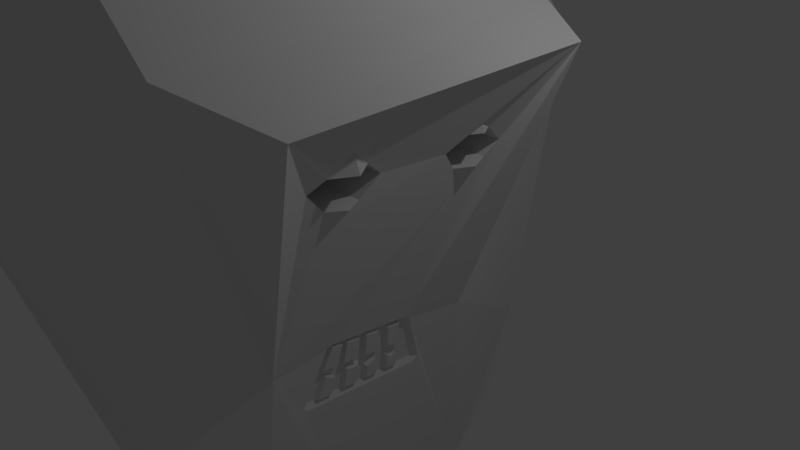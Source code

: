 # Source: visage.blend  (saved by Blender 2.78.0; exported with 4.5.12 LTS)
import bpy
from mathutils import Matrix  # noqa: F401  (used for matrix-valued properties, if any)

bpy.ops.wm.read_factory_settings(use_empty=True)
scene = bpy.context.scene
scene.name = 'Scene'

# ---- collections
col_collection_1 = bpy.data.collections.new('Collection 1'); scene.collection.children.link(col_collection_1)

# ---- materials (node trees are filled in below, after node groups)
mat_material = bpy.data.materials.new('Material')
mat_material.alpha_threshold = 0.0
mat_material.use_transparent_shadow = False
mat_material.roughness = 0.5
mat_material.line_color = (0.0, 0.0, 0.0, 1.0)

# ---- material node trees

# ---- world
world_world = bpy.data.worlds.new('World'); scene.world = world_world
world_world.color = (0.05088, 0.05088, 0.05088)
world_world.use_sun_shadow = False
world_world.sun_shadow_jitter_overblur = 0.0
world_world.cycles.sampling_method = 'MANUAL'

# ---- cameras
cam_camera = bpy.data.cameras.new('Camera')
cam_camera.clip_end = 100.0
cam_camera.lens = 35.0
cam_camera.sensor_width = 32.0
cam_camera.sensor_height = 18.0
cam_camera.ortho_scale = 7.314
cam_camera.dof.focus_distance = 0.0
cam_camera.dof.aperture_fstop = 128.0

# ---- lights
light_lamp = bpy.data.lights.new('Lamp', 'POINT')
light_lamp.transmission_factor = 0.0
light_lamp.cutoff_distance = 30.0
light_lamp.energy = 100.0
light_lamp.shadow_buffer_clip_start = 1.001
light_lamp.shadow_soft_size = 0.1
light_lamp.shadow_maximum_resolution = 0.006
light_lamp.use_absolute_resolution = True

# ---- meshes
me_cube = bpy.data.meshes.new('Cube')
me_cube.from_pydata([(-5.13, 0.3142, -0.7094), (-7.229, -0.5804, -0.426), (-14.19, -0.4169, 0.1662), (-9.892, 0.1467, -0.2233), (-6.98, 0.4492, 0.5849), (-7.731, -0.3566, 0.6672), (-12.8, -0.35, 0.5065), (-11.26, 0.3279, 0.5742), (1.0, 0.03815, 1.0), (1.0, -0.2763, 1.0), (1.0, -1.0, 0.3936), (-4.948, -0.04791, -0.7529), (1.0, -0.04896, -0.8718), (1.0, -0.7784, 0.8121), (1.0, -0.732, -0.3093), (1.0, -0.4509, -0.7989), (1.0, 0.3223, -0.7584), (1.0, 0.584, -0.3168), (-0.3634, 0.6348, 0.5621), (1.0, 0.4181, 0.7852), (-5.491, 0.2544, -0.8292), (1.0, 0.4821, -0.5449), (-6.56, 0.6962, 0.2614), (-11.55, -0.4666, -0.06003), (10.01, -0.5543, 0.464), (1.0, 0.3286, -0.7039), (10.42, 0.2695, 0.4932), (5.782, -0.7116, 0.5459), (5.781, 0.3319, 0.5697), (4.195, -0.461, -0.08005), (4.015, 0.1812, -0.1211), (7.264, -0.4342, 0.3249), (7.976, -0.3297, 0.3811), (7.406, -0.2378, 0.3211), (6.845, -0.3451, 0.2452), (7.791, -0.2876, 0.3536), (7.65, -0.3921, 0.3475), (7.109, -0.3868, 0.2825), (7.19, -0.2928, 0.2823), (2.444, -0.4076, 0.3188), (2.626, -0.3869, 0.3393), (2.753, -0.2923, 0.3447), (2.616, -0.2565, 0.3237), (2.304, -0.3005, 0.2898), (2.229, -0.3849, 0.2896), (8.564, -0.3366, 0.3508), (7.807, -0.3408, 0.2824), (7.487, -0.04073, 0.3133), (8.064, 0.0455, 0.374), (7.557, 0.1401, 0.3057), (6.841, 0.04178, 0.2296), (7.846, 0.08627, 0.3445), (7.77, 0.001591, 0.3431), (7.173, -0.0006478, 0.2727), (7.279, 0.1019, 0.2761), (2.938, 0.009409, 0.2815), (3.154, -0.02057, 0.3097), (3.372, 0.006341, 0.3331), (3.441, 0.0801, 0.3347), (3.225, 0.1189, 0.3058), (3.028, 0.08893, 0.2851), (7.857, 0.04657, 0.2743), (8.386, 0.04699, 0.3439), (3.802, -0.2845, -0.07013), (3.742, -0.02978, -0.0954), (3.302, -0.3496, -0.1942), (3.274, 0.0224, -0.2159), (3.801, -0.2797, -0.07061), (3.792, -0.243, -0.07425), (3.591, -0.3058, -0.1227), (3.569, -0.2537, -0.1302), (3.789, -0.2321, -0.07533), (3.778, -0.1848, -0.08002), (3.572, -0.2408, -0.13), (3.552, -0.1838, -0.1373), (3.775, -0.17, -0.08149), (3.762, -0.1163, -0.08682), (3.549, -0.1657, -0.1389), (3.544, -0.1098, -0.1423), (3.757, -0.095, -0.08893), (3.745, -0.04281, -0.09411), (3.536, -0.091, -0.1451), (3.493, -0.03972, -0.158), (3.282, -0.08578, -0.2096), (3.279, -0.03899, -0.2123), (3.483, -0.09031, -0.1586), (3.423, -0.06745, -0.1746), (3.447, -0.04803, -0.1692), (3.288, -0.1594, -0.2053), (3.284, -0.1071, -0.2084), (3.442, -0.16, -0.1661), (3.494, -0.12, -0.1545), (3.293, -0.2374, -0.2007), (3.289, -0.1803, -0.2041), (3.515, -0.2276, -0.145), (3.501, -0.1758, -0.1505), (3.3, -0.3204, -0.1959), (3.295, -0.2637, -0.1992), (3.532, -0.2949, -0.1381), (3.486, -0.259, -0.1512), (4.127, -0.2778, -0.07276), (3.931, -0.303, -0.1214), (3.912, -0.2558, -0.128), (4.116, -0.2461, -0.07673), (3.914, -0.2362, -0.1283), (4.113, -0.2293, -0.07821), (4.102, -0.1895, -0.08264), (3.898, -0.1887, -0.1343), (4.095, -0.1647, -0.08539), (3.892, -0.1616, -0.1368), (3.891, -0.1163, -0.1389), (4.085, -0.1223, -0.08954), (3.877, -0.08403, -0.1437), (4.076, -0.08951, -0.09295), (4.066, -0.05094, -0.09708), (3.848, -0.04658, -0.1525), (3.843, -0.2917, -0.1442), (3.808, -0.2656, -0.1541), (3.645, -0.2697, -0.1952), (3.648, -0.3134, -0.1926), (3.828, -0.2216, -0.1507), (3.647, -0.2301, -0.1961), (3.643, -0.1884, -0.1989), (3.815, -0.1847, -0.1553), (3.641, -0.1514, -0.2009), (3.76, -0.1528, -0.1707), (3.8, -0.1265, -0.1617), (3.636, -0.1173, -0.2034), (3.632, -0.0806, -0.2059), (3.78, -0.08439, -0.1684), (3.737, -0.06834, -0.1797), (3.756, -0.05234, -0.1756), (3.627, -0.04595, -0.2085), (4.139, -0.2961, -0.06898), (4.072, -0.01145, -0.09722), (3.634, -0.3597, -0.1968), (3.599, -0.3513, -0.2069), (3.567, 0.02108, -0.2284), (3.6, 0.03971, -0.2188), (4.16, -0.03167, -0.08532), (4.197, -0.2792, -0.06337), (1.0, 0.5995, 0.2871), (-0.5485, 0.8563, 0.3714)], [], [(0, 20, 11, 3), (4, 7, 6, 5, 9, 8), (0, 21, 25, 16, 20), (1, 10, 23), (2, 6, 7, 3), (4, 22, 3, 7), (12, 15, 1), (10, 13, 5), (9, 13, 27, 28, 19, 8), (5, 13, 9), (20, 16, 12, 11), (21, 0, 22, 142, 17), (18, 22, 4, 19), (19, 4, 8), (3, 22, 0), (3, 11, 23, 2), (23, 11, 12, 1), (1, 15, 14, 10), (15, 29, 10, 14), (19, 28, 30, 141), (28, 27, 24, 26), (30, 134, 138, 137, 136, 135, 133, 29, 15, 12, 16, 25), (26, 24, 29, 34, 37, 31, 36, 32), (32, 45, 35), (33, 38, 34, 50, 53, 47, 52, 48, 26, 32, 35), (35, 41, 42, 33), (38, 46, 34), (37, 44, 39, 31), (41, 40, 39, 44, 43, 42), (33, 42, 43, 38), (38, 43, 44, 37, 46), (31, 39, 40, 36), (36, 40, 41, 35, 45), (45, 32, 36), (34, 46, 37), (26, 48, 51, 49, 54, 50, 34, 29, 133, 140, 139, 134, 30), (50, 61, 53), (52, 62, 48), (53, 55, 56, 47), (51, 58, 59, 49), (55, 60, 59, 58, 57, 56), (61, 50, 54), (48, 62, 51), (47, 56, 57, 52), (52, 57, 58, 51, 62), (49, 59, 60, 54), (54, 60, 55, 53, 61), (63, 65, 96, 98, 99, 97, 92, 94, 95, 93, 88, 90, 91, 89, 83, 85, 86, 87, 84, 66, 64, 80, 82, 81, 79, 76, 78, 77, 75, 72, 74, 73, 71, 68, 70, 69, 67), (67, 69, 101, 100), (71, 73, 104, 105), (75, 77, 109, 108), (79, 81, 112, 113), (84, 87, 131, 132), (89, 91, 126, 127), (93, 95, 123, 122), (97, 99, 117, 118), (68, 103, 102, 70), (101, 102, 103, 100), (100, 103, 68, 67), (70, 102, 101, 69), (72, 106, 107, 74), (104, 107, 106, 105), (74, 107, 104, 73), (105, 106, 72, 71), (76, 111, 110, 78), (109, 110, 111, 108), (108, 111, 76, 75), (78, 110, 109, 77), (80, 114, 115, 82), (112, 115, 114, 113), (82, 115, 112, 81), (113, 114, 80, 79), (96, 119, 116, 98), (117, 116, 119, 118), (98, 116, 117, 99), (118, 119, 96, 97), (92, 121, 120, 94), (123, 120, 121, 122), (94, 120, 123, 95), (122, 121, 92, 93), (88, 124, 125, 90), (126, 125, 124, 127), (127, 124, 88, 89), (90, 125, 126, 91), (83, 128, 129, 85), (131, 130, 129, 128, 132), (132, 128, 83, 84), (85, 129, 130, 86), (86, 130, 131, 87), (133, 135, 65, 63), (134, 139, 64), (63, 140, 133), (64, 139, 140, 63, 67, 68, 71, 72, 75, 76, 79, 80), (66, 138, 134, 64), (66, 137, 138), (65, 136, 137, 66, 84, 83, 89, 88, 93, 92, 97, 96), (65, 135, 136), (10, 27, 13), (27, 29, 24), (10, 29, 27), (30, 28, 26), (17, 30, 25, 21), (17, 142, 141), (141, 30, 17), (141, 142, 18, 19), (142, 22, 18), (23, 10, 5, 6, 2)])
me_cube.materials.append(mat_material)
me_cube.use_remesh_preserve_volume = False
me_cube.use_remesh_preserve_attributes = False
me_cube.use_mirror_vertex_groups = False
me_cube.update()

# ---- objects
ob_cube = bpy.data.objects.new('Cube', me_cube)
ob_lamp = bpy.data.objects.new('Lamp', light_lamp)
ob_camera = bpy.data.objects.new('Camera', cam_camera)

# ---- transforms, parenting, visibility, modifiers, constraints
ob_cube.location = (0.0, 0.0, 0.0)
ob_cube.scale = (0.1991, 4.675, 5.94)
ob_cube.lock_rotations_4d = False
ob_cube.empty_display_type = 'ARROWS'
ob_cube.lineart.crease_threshold = 0.0
ob_lamp.location = (4.076, 1.005, 5.904)
ob_lamp.rotation_euler = (0.6503, 0.05522, 1.866)
ob_lamp.lock_rotations_4d = False
ob_lamp.empty_display_type = 'ARROWS'
ob_lamp.color = (0.0, 0.0, 0.0, 0.0)
ob_lamp.lineart.crease_threshold = 0.0
ob_camera.location = (7.481, -6.508, 5.344)
ob_camera.rotation_euler = (1.109, 0.0, 0.8149)
ob_camera.lock_rotations_4d = False
ob_camera.empty_display_type = 'ARROWS'
ob_camera.color = (0.0, 0.0, 0.0, 0.0)
ob_camera.display_type = 'WIRE'
ob_camera.lineart.crease_threshold = 0.0

# ---- collection membership
col_collection_1.objects.link(ob_cube)
col_collection_1.objects.link(ob_lamp)
col_collection_1.objects.link(ob_camera)

# ---- scene / render settings (as saved in the file)
scene.camera = ob_camera
scene.frame_start = 1; scene.frame_end = 250; scene.frame_set(1)
scene.render.engine = 'BLENDER_EEVEE_NEXT'
scene.render.resolution_percentage = 50
scene.render.dither_intensity = 0.0
scene.cycles.use_denoising = False
scene.cycles.samples = 128
scene.cycles.sampling_pattern = 'TABULATED_SOBOL'
scene.cycles.light_sampling_threshold = 0.0
scene.cycles.use_adaptive_sampling = False
scene.cycles.use_light_tree = False
scene.cycles.blur_glossy = 0.0
scene.cycles.sample_clamp_indirect = 0.0
scene.view_settings.view_transform = 'Standard'
bpy.context.view_layer.update()
